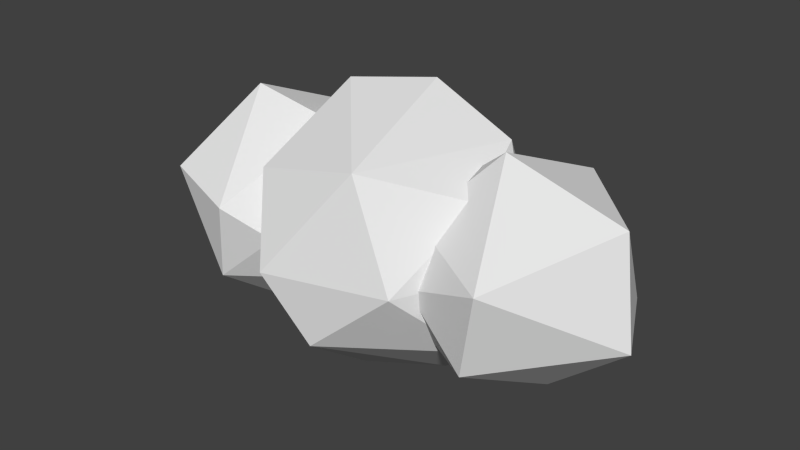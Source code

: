 # Source: Cloud_1.blend  (saved by Blender 2.76.0; exported with 4.5.12 LTS)
import bpy
from mathutils import Matrix  # noqa: F401  (used for matrix-valued properties, if any)

bpy.ops.wm.read_factory_settings(use_empty=True)
scene = bpy.context.scene
scene.name = 'Scene'

# ---- collections
col_collection_1 = bpy.data.collections.new('Collection 1'); scene.collection.children.link(col_collection_1)

# ---- world
world_world = bpy.data.worlds.new('World'); scene.world = world_world
world_world.color = (0.05088, 0.05088, 0.05088)
world_world.use_sun_shadow = False
world_world.sun_shadow_jitter_overblur = 0.0
world_world.cycles.sampling_method = 'MANUAL'
world_world.cycles.sample_map_resolution = 256

# ---- meshes
me_icosphere_044 = bpy.data.meshes.new('Icosphere.044')
me_icosphere_044.from_pydata([(-0.5962, -0.546, -0.4722), (-1.384, 0.7816, -0.7029), (-0.5962, 0.5055, -0.4722), (-1.173, -1.017, 0.2125), (-1.498, -0.1497, 1.036), (-1.142, -0.1497, -1.086), (-1.323, -0.9125, -0.5488), (-0.4692, -0.02025, -0.5507), (-2.17, -0.02025, -0.6963), (-0.7321, -0.8293, -0.02498), (-1.904, -0.8172, 0.336), (-2.355, 0.1054, 0.2467), (-0.7321, 0.7888, -0.02498), (-1.642, 0.9726, -0.07857), (-0.6317, 0.4797, 0.5008), (-0.7855, -0.01245, 0.8162), (-1.255, 0.7816, 0.653), (0.4348, 0.01672, -0.4274), (1.182, 1.013, -0.2177), (1.524, -1.001, 0.3348), (0.6056, -0.509, 0.467), (0.6056, 0.5424, 0.467), (1.151, -0.1127, 1.081), (1.326, -0.8756, -0.504), (1.507, 0.1462, -1.041), (0.9903, -0.2295, -0.9378), (0.641, -0.4833, -0.5059), (0.641, 0.5167, -0.5059), (2.365, -0.1089, -0.2518), (0.7414, -0.7923, 0.01981), (0.7414, 0.8257, 0.01981), (1.913, 0.8137, -0.3412), (0.4786, 0.01672, 0.5455), (2.179, 0.01672, 0.6912), (1.394, 0.8185, 0.6978), (-0.3033, 0.9343, -0.8666), (1.097, -0.3514, 0.7135), (0.1144, 0.3514, 1.321), (-0.1139, -0.3514, -1.245), (-0.004433, -1.151, -0.6383), (1.094, -0.3603, -0.6383), (0.5408, 3.299e-08, -1.198), (-1.096, -0.3514, -0.6383), (-0.9095, 0.3177, -0.9062), (0.6808, 0.9288, -0.6383), (1.347, -1.057e-08, 0.1068), (0.7587, -1.044, 0.03763), (-0.416, -1.281, -0.03152), (-0.7582, 1.044, 0.03763), (-1.347, -2.68e-09, -0.03152), (0.4165, 1.281, 0.1068), (-0.6803, -0.9288, 0.7135), (-1.093, 0.3602, 0.7135), (0.004904, 1.151, 0.7135), (0.3038, -0.9343, 0.9419), (0.91, 0.3177, 0.9814), (-0.5403, -1.28e-08, 1.273)], [], [(0, 5, 7), (5, 8, 1), (1, 8, 13), (2, 1, 12), (6, 3, 10), (3, 15, 4), (15, 16, 4), (15, 14, 16), (16, 11, 4), (11, 10, 4), (10, 3, 4), (12, 16, 14), (13, 11, 16), (9, 15, 3), (12, 13, 16), (12, 1, 13), (13, 8, 11), (11, 8, 10), (8, 6, 10), (3, 6, 9), (6, 0, 9), (5, 1, 2), (5, 6, 8), (7, 5, 2), (5, 0, 6), (18, 27, 30), (23, 19, 29), (19, 33, 22), (20, 19, 22), (21, 32, 22), (33, 34, 22), (34, 21, 22), (32, 20, 22), (28, 31, 33), (31, 34, 33), (18, 30, 34), (30, 21, 34), (29, 19, 20), (19, 28, 33), (31, 18, 34), (26, 23, 29), (23, 28, 19), (24, 18, 31), (24, 27, 18), (24, 25, 27), (25, 17, 27), (25, 26, 17), (25, 23, 26), (28, 24, 31), (25, 24, 23), (24, 28, 23), (38, 43, 35), (38, 35, 41), (35, 43, 48), (40, 45, 46), (35, 48, 50), (44, 50, 45), (55, 53, 37), (37, 53, 56), (53, 52, 56), (52, 51, 56), (56, 54, 37), (56, 51, 54), (54, 55, 37), (54, 36, 55), (45, 55, 36), (45, 50, 55), (50, 53, 55), (50, 48, 53), (48, 52, 53), (49, 51, 52), (47, 54, 51), (46, 36, 54), (46, 45, 36), (44, 35, 50), (48, 49, 52), (48, 43, 49), (43, 42, 49), (49, 47, 51), (49, 42, 47), (42, 39, 47), (47, 46, 54), (47, 39, 46), (39, 40, 46), (40, 44, 45), (41, 35, 44), (43, 38, 42), (38, 39, 42), (40, 41, 44), (38, 41, 39), (41, 40, 39)])
me_icosphere_044.polygons.foreach_set('use_smooth', [True] * 91)
_k = set([(0, 5), (0, 6), (1, 2), (1, 5), (1, 8), (1, 12), (1, 13), (2, 5), (3, 4), (3, 6), (3, 9), (3, 10), (3, 15), (4, 10), (4, 11), (4, 15), (4, 16), (5, 6), (5, 7), (5, 8), (6, 8), (6, 9), (6, 10), (8, 10), (8, 11), (8, 13), (10, 11), (11, 13), (11, 16), (12, 13), (12, 16), (13, 16), (14, 16), (15, 16), (17, 25), (18, 24), (18, 27), (18, 30), (18, 31), (18, 34), (19, 20), (19, 22), (19, 23), (19, 28), (19, 29), (19, 33), (20, 22), (21, 22), (21, 34), (22, 32), (22, 33), (22, 34), (23, 24), (23, 25), (23, 26), (23, 28), (23, 29), (24, 25), (24, 27), (24, 28), (24, 31), (25, 26), (25, 27), (28, 31), (28, 33), (30, 34), (31, 33), (31, 34), (33, 34), (35, 38), (35, 41), (35, 43), (35, 44), (35, 48), (35, 50), (36, 45), (36, 46), (36, 54), (36, 55), (37, 53), (37, 54), (37, 55), (37, 56), (38, 39), (38, 41), (38, 42), (38, 43), (39, 40), (39, 41), (39, 42), (39, 46), (39, 47), (40, 41), (40, 44), (40, 45), (40, 46), (41, 44), (42, 43), (42, 47), (42, 49), (43, 48), (43, 49), (44, 45), (44, 50), (45, 46), (45, 50), (45, 55), (46, 47), (46, 54), (47, 49), (47, 51), (47, 54), (48, 49), (48, 50), (48, 52), (48, 53), (49, 51), (49, 52), (50, 53), (50, 55), (51, 52), (51, 54), (51, 56), (52, 53), (52, 56), (53, 55), (53, 56), (54, 55), (54, 56)])
me_icosphere_044.attributes.new('sharp_edge', 'BOOLEAN', 'EDGE').data.foreach_set('value', [ (min(e.vertices), max(e.vertices)) in _k for e in me_icosphere_044.edges])
me_icosphere_044.use_remesh_preserve_volume = False
me_icosphere_044.use_remesh_preserve_attributes = False
me_icosphere_044.use_mirror_vertex_groups = False
me_icosphere_044.update()
me_icosphere_044.normals_split_custom_set([tuple(v) for v in zip(*[iter([0.6312, -0.2616, -0.7302, 0.6312, -0.2616, -0.7302, 0.6312, -0.2616, -0.7302, -0.3062, 0.2925, -0.9059, -0.3062, 0.2925, -0.9059, -0.3062, 0.2925, -0.9059, -0.6383, 0.6217, -0.4539, -0.6383, 0.6217, -0.4539, -0.6383, 0.6217, -0.4539, 0.4049, 0.823, -0.3984, 0.4049, 0.823, -0.3984, 0.4049, 0.823, -0.3984, -0.2744, -0.9586, -0.07676, -0.2744, -0.9586, -0.07676, -0.2744, -0.9586, -0.07676, 0.34, -0.5775, 0.7423, 0.34, -0.5775, 0.7423, 0.34, -0.5775, 0.7423, 0.222, 0.3206, 0.9208, 0.222, 0.3206, 0.9208, 0.222, 0.3206, 0.9208, 0.3968, 0.4041, 0.8242, 0.3968, 0.4041, 0.8242, 0.3968, 0.4041, 0.8242, -0.5354, 0.4367, 0.7229, -0.5354, 0.4367, 0.7229, -0.5354, 0.4367, 0.7229, -0.6941, -0.2752, 0.6652, -0.6941, -0.2752, 0.6652, -0.6941, -0.2752, 0.6652, -0.07114, -0.7008, 0.7098, -0.07114, -0.7008, 0.7098, -0.07114, -0.7008, 0.7098, 0.4765, 0.7947, 0.3761, 0.4765, 0.7947, 0.3761, 0.4765, 0.7947, 0.3761, -0.5812, 0.6576, 0.4793, -0.5812, 0.6576, 0.4793, -0.5812, 0.6576, 0.4793, 0.5636, -0.5744, 0.5936, 0.5636, -0.5744, 0.5936, 0.5636, -0.5744, 0.5936, 0.1868, 0.9702, 0.1544, 0.1868, 0.9702, 0.1544, 0.1868, 0.9702, 0.1544, 0.2053, 0.9564, -0.2077, 0.2053, 0.9564, -0.2077, 0.2053, 0.9564, -0.2077, -0.7922, 0.5648, -0.231, -0.7922, 0.5648, -0.231, -0.7922, 0.5648, -0.231, -0.8878, -0.4456, -0.1152, -0.8878, -0.4456, -0.1152, -0.8878, -0.4456, -0.1152, -0.6488, -0.674, -0.3531, -0.6488, -0.674, -0.3531, -0.6488, -0.674, -0.3531, 0.2972, -0.9364, -0.1866, 0.2972, -0.9364, -0.1866, 0.2972, -0.9364, -0.1866, 0.4482, -0.8104, -0.3772, 0.4482, -0.8104, -0.3772, 0.4482, -0.8104, -0.3772, 0.39, 0.4352, -0.8115, 0.39, 0.4352, -0.8115, 0.39, 0.4352, -0.8115, -0.3631, -0.4769, -0.8005, -0.3631, -0.4769, -0.8005, -0.3631, -0.4769, -0.8005, 0.5716, 0.2546, -0.7801, 0.5716, 0.2546, -0.7801, 0.5716, 0.2546, -0.7801, 0.3735, -0.5918, -0.7143, 0.3735, -0.5918, -0.7143, 0.3735, -0.5918, -0.7143, -0.5212, 0.7755, -0.3563, -0.5212, 0.7755, -0.3563, -0.5212, 0.7755, -0.3563, -0.2219, -0.9706, -0.09312, -0.2219, -0.9706, -0.09312, -0.2219, -0.9706, -0.09312, 0.3604, -0.5063, 0.7835, 0.3604, -0.5063, 0.7835, 0.3604, -0.5063, 0.7835, -0.2683, -0.6828, 0.6796, -0.2683, -0.6828, 0.6796, -0.2683, -0.6828, 0.6796, -0.5716, 0.2546, 0.7801, -0.5716, 0.2546, 0.7801, -0.5716, 0.2546, 0.7801, 0.3062, 0.2925, 0.9059, 0.3062, 0.2925, 0.9059, 0.3062, 0.2925, 0.9059, -0.39, 0.4352, 0.8115, -0.39, 0.4352, 0.8115, -0.39, 0.4352, 0.8115, -0.6312, -0.2616, 0.7302, -0.6312, -0.2616, 0.7302, -0.6312, -0.2616, 0.7302, 0.8878, 0.4456, 0.1152, 0.8878, 0.4456, 0.1152, 0.8878, 0.4456, 0.1152, 0.6746, 0.6582, 0.3342, 0.6746, 0.6582, 0.3342, 0.6746, 0.6582, 0.3342, -0.257, 0.9315, 0.2573, -0.257, 0.9315, 0.2573, -0.257, 0.9315, 0.2573, -0.4049, 0.823, 0.3984, -0.4049, 0.823, 0.3984, -0.4049, 0.823, 0.3984, -0.3853, -0.828, 0.4075, -0.3853, -0.828, 0.4075, -0.3853, -0.828, 0.4075, 0.7793, -0.5826, 0.2308, 0.7793, -0.5826, 0.2308, 0.7793, -0.5826, 0.2308, 0.282, 0.9496, 0.1366, 0.282, 0.9496, 0.1366, 0.282, 0.9496, 0.1366, -0.4583, -0.8017, -0.3837, -0.4583, -0.8017, -0.3837, -0.4583, -0.8017, -0.3837, 0.6133, -0.7469, -0.257, 0.6133, -0.7469, -0.257, 0.6133, -0.7469, -0.257, 0.07114, 0.7008, -0.7098, 0.07114, 0.7008, -0.7098, 0.07114, 0.7008, -0.7098, -0.1878, 0.6384, -0.7464, -0.1878, 0.6384, -0.7464, -0.1878, 0.6384, -0.7464, -0.3988, 0.3124, -0.8622, -0.3988, 0.3124, -0.8622, -0.3988, 0.3124, -0.8622, -0.6347, 0.1425, -0.7595, -0.6347, 0.1425, -0.7595, -0.6347, 0.1425, -0.7595, -0.7081, -0.1851, -0.6814, -0.7081, -0.1851, -0.6814, -0.7081, -0.1851, -0.6814, -0.3661, -0.6422, -0.6734, -0.3661, -0.6422, -0.6734, -0.3661, -0.6422, -0.6734, 0.6941, 0.2752, -0.6652, 0.6941, 0.2752, -0.6652, 0.6941, 0.2752, -0.6652, 0.1796, -0.4825, -0.8573, 0.1796, -0.4825, -0.8573, 0.1796, -0.4825, -0.8573, 0.5189, -0.4682, -0.7152, 0.5189, -0.4682, -0.7152, 0.5189, -0.4682, -0.7152, -0.1933, 0.251, -0.9485, -0.1933, 0.251, -0.9485, -0.1933, 0.251, -0.9485, -0.0764, 0.2714, -0.9594, -0.0764, 0.2714, -0.9594, -0.0764, 0.2714, -0.9594, -0.6401, 0.6551, -0.4015, -0.6401, 0.6551, -0.4015, -0.6401, 0.6551, -0.4015, 0.8712, -0.4871, -0.06079, 0.8712, -0.4871, -0.06079, 0.8712, -0.4871, -0.06079, -0.1818, 0.9611, -0.208, -0.1818, 0.9611, -0.208, -0.1818, 0.9611, -0.208, 0.809, 0.5878, 0.00903, 0.809, 0.5878, 0.00903, 0.809, 0.5878, 0.00903, 0.3356, 0.5982, 0.7277, 0.3356, 0.5982, 0.7277, 0.3356, 0.5982, 0.7277, -0.3439, 0.5373, 0.7701, -0.3439, 0.5373, 0.7701, -0.3439, 0.5373, 0.7701, -0.3933, 0.5459, 0.7398, -0.3933, 0.5459, 0.7398, -0.3933, 0.5459, 0.7398, -0.7639, -0.2448, 0.5971, -0.7639, -0.2448, 0.5971, -0.7639, -0.2448, 0.5971, 0.0764, -0.2714, 0.9594, 0.0764, -0.2714, 0.9594, 0.0764, -0.2714, 0.9594, -0.2004, -0.4834, 0.8521, -0.2004, -0.4834, 0.8521, -0.2004, -0.4834, 0.8521, 0.3759, -0.2105, 0.9024, 0.3759, -0.2105, 0.9024, 0.3759, -0.2105, 0.9024, 0.4231, -0.2325, 0.8757, 0.4231, -0.2325, 0.8757, 0.4231, -0.2325, 0.8757, 0.9031, 0.08346, 0.4212, 0.9031, 0.08346, 0.4212, 0.9031, 0.08346, 0.4212, 0.7947, 0.5773, 0.1876, 0.7947, 0.5773, 0.1876, 0.7947, 0.5773, 0.1876, 0.5054, 0.7074, 0.4941, 0.5054, 0.7074, 0.4941, 0.5054, 0.7074, 0.4941, -0.2014, 0.9768, 0.07215, -0.2014, 0.9768, 0.07215, -0.2014, 0.9768, 0.07215, -0.5162, 0.7166, 0.4689, -0.5162, 0.7166, 0.4689, -0.5162, 0.7166, 0.4689, -0.8614, -0.276, 0.4264, -0.8614, -0.276, 0.4264, -0.8614, -0.276, 0.4264, -0.09723, -0.9126, 0.3971, -0.09723, -0.9126, 0.3971, -0.09723, -0.9126, 0.3971, 0.6154, -0.6835, 0.3926, 0.6154, -0.6835, 0.3926, 0.6154, -0.6835, 0.3926, 0.8668, -0.4934, 0.07215, 0.8668, -0.4934, 0.07215, 0.8668, -0.4934, 0.07215, 0.09723, 0.9126, -0.3971, 0.09723, 0.9126, -0.3971, 0.09723, 0.9126, -0.3971, -0.8712, 0.4871, 0.06079, -0.8712, 0.4871, 0.06079, -0.8712, 0.4871, 0.06079, -0.8383, 0.4886, -0.2417, -0.8383, 0.4886, -0.2417, -0.8383, 0.4886, -0.2417, -0.9031, 0.08346, -0.4212, -0.9031, 0.08346, -0.4212, -0.9031, 0.08346, -0.4212, -0.809, -0.5878, -0.009031, -0.809, -0.5878, -0.009031, -0.809, -0.5878, -0.009031, -0.809, -0.5878, 0.00633, -0.809, -0.5878, 0.00633, -0.809, -0.5878, 0.00633, -0.5128, -0.6998, -0.4974, -0.5128, -0.6998, -0.4974, -0.5128, -0.6998, -0.4974, 0.1818, -0.9611, 0.208, 0.1818, -0.9611, 0.208, 0.1818, -0.9611, 0.208, 0.2014, -0.9768, -0.07215, 0.2014, -0.9768, -0.07215, 0.2014, -0.9768, -0.07215, 0.5162, -0.7166, -0.4689, 0.5162, -0.7166, -0.4689, 0.5162, -0.7166, -0.4689, 0.8614, 0.276, -0.4264, 0.8614, 0.276, -0.4264, 0.8614, 0.276, -0.4264, 0.2004, 0.4834, -0.8521, 0.2004, 0.4834, -0.8521, 0.2004, 0.4834, -0.8521, -0.5161, -0.1903, -0.8351, -0.5161, -0.1903, -0.8351, -0.5161, -0.1903, -0.8351, -0.4272, -0.5829, -0.6912, -0.4272, -0.5829, -0.6912, -0.4272, -0.5829, -0.6912, 0.7639, 0.2448, -0.5971, 0.7639, 0.2448, -0.5971, 0.7639, 0.2448, -0.5971, 0.3439, -0.5373, -0.7701, 0.3439, -0.5373, -0.7701, 0.3439, -0.5373, -0.7701, 0.3933, -0.5459, -0.7398, 0.3933, -0.5459, -0.7398, 0.3933, -0.5459, -0.7398])] * 3)])

# ---- objects
ob_cloud_1 = bpy.data.objects.new('Cloud_1', me_icosphere_044)

# ---- transforms, parenting, visibility, modifiers, constraints
ob_cloud_1.location = (0.0, 0.0, 0.0)
ob_cloud_1.rotation_euler = (-1.629e-07, 0.0, 0.0)
ob_cloud_1.scale = (0.7749, 0.7749, 0.7749)
ob_cloud_1.color = (0.8, 0.8, 0.8, 1.0)
ob_cloud_1.lineart.crease_threshold = 0.0

# ---- collection membership
col_collection_1.objects.link(ob_cloud_1)

# ---- scene / render settings (as saved in the file)
scene.frame_start = 1; scene.frame_end = 250; scene.frame_set(1)
scene.render.engine = 'BLENDER_EEVEE_NEXT'
scene.render.resolution_percentage = 50
scene.render.dither_intensity = 0.0
scene.cycles.use_denoising = False
scene.cycles.samples = 10
scene.cycles.sampling_pattern = 'TABULATED_SOBOL'
scene.cycles.light_sampling_threshold = 0.0
scene.cycles.use_adaptive_sampling = False
scene.cycles.use_light_tree = False
scene.cycles.blur_glossy = 0.0
scene.cycles.pixel_filter_type = 'GAUSSIAN'
scene.cycles.sample_clamp_indirect = 0.0
scene.view_settings.view_transform = 'Standard'
bpy.context.view_layer.update()

# ---- added for rendering (the .blend has no active camera and no usable light): camera, sun
cam_auto = bpy.data.cameras.new('AutoCamera')
cam_auto.lens = 50.0
cam_auto.sensor_width = 36.0
cam_auto.clip_end = 1000.0
ob_auto_camera = bpy.data.objects.new('AutoCamera', cam_auto)
scene.collection.objects.link(ob_auto_camera)
ob_auto_camera.location = (4.2715, -5.12144, 3.44346)
ob_auto_camera.rotation_euler = (1.09748, -7.21219e-08, 0.694738)
scene.camera = ob_auto_camera
light_auto_sun = bpy.data.lights.new('AutoSun', 'SUN')
light_auto_sun.energy = 3.0
light_auto_sun.angle = 0.0523599
ob_auto_sun = bpy.data.objects.new('AutoSun', light_auto_sun)
scene.collection.objects.link(ob_auto_sun)
ob_auto_sun.rotation_euler = (0.872665, 0.174533, 0.523599)
bpy.context.view_layer.update()
